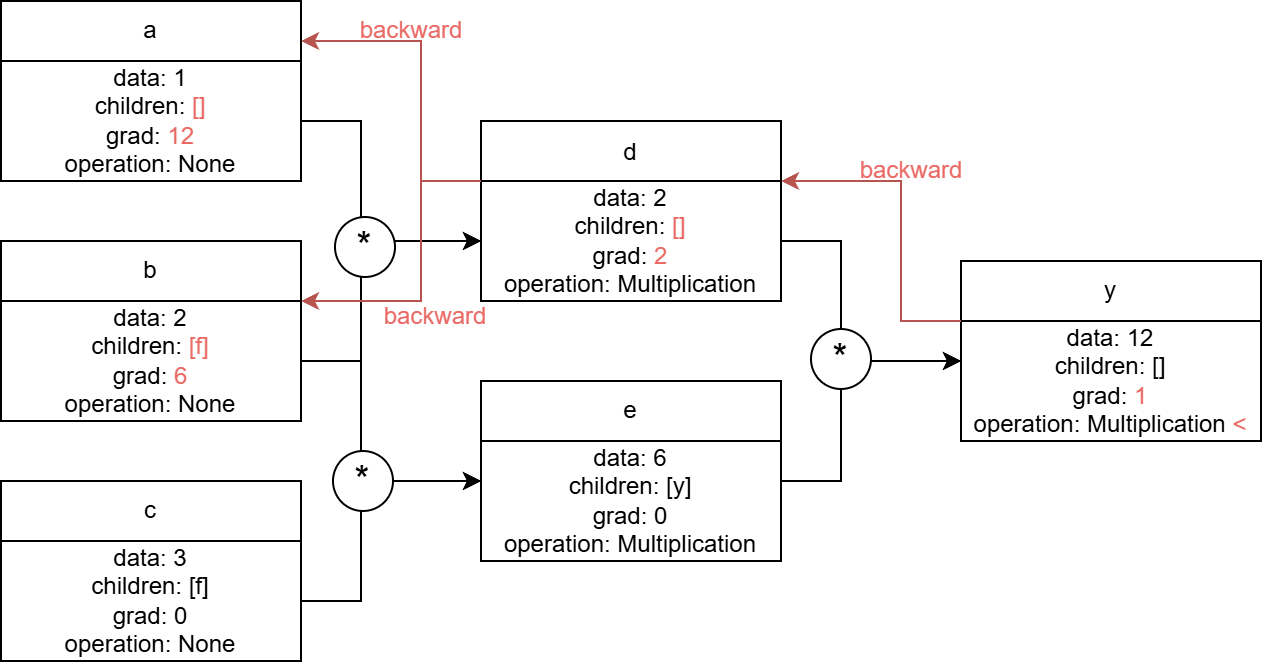

The diagram above was exported from draw.io. Its source (the exported page's mxGraphModel, read from the mxfile embedded in the PNG):
<mxGraphModel dx="705" dy="426" grid="1" gridSize="10" guides="1" tooltips="1" connect="1" arrows="1" fold="1" page="1" pageScale="1" pageWidth="827" pageHeight="1169" math="0" shadow="0">
  <root>
    <mxCell id="0" />
    <mxCell id="1" parent="0" />
    <mxCell id="BXmFaZL5SKJMFni7Jz6h-1" value="" style="group" vertex="1" connectable="0" parent="1">
      <mxGeometry x="80" y="120" width="150" height="90" as="geometry" />
    </mxCell>
    <mxCell id="BXmFaZL5SKJMFni7Jz6h-2" value="a" style="rounded=0;whiteSpace=wrap;html=1;" vertex="1" parent="BXmFaZL5SKJMFni7Jz6h-1">
      <mxGeometry width="150" height="30" as="geometry" />
    </mxCell>
    <mxCell id="BXmFaZL5SKJMFni7Jz6h-3" value="data: 1&lt;div&gt;children: &lt;font color=&quot;#ea6b66&quot;&gt;[]&lt;/font&gt;&lt;/div&gt;&lt;div&gt;grad: &lt;font color=&quot;#ea6b66&quot;&gt;12&lt;/font&gt;&lt;/div&gt;&lt;div&gt;operation: None&lt;/div&gt;" style="rounded=0;whiteSpace=wrap;html=1;" vertex="1" parent="BXmFaZL5SKJMFni7Jz6h-1">
      <mxGeometry y="30" width="150" height="60" as="geometry" />
    </mxCell>
    <mxCell id="BXmFaZL5SKJMFni7Jz6h-4" value="" style="group" vertex="1" connectable="0" parent="1">
      <mxGeometry x="80" y="240" width="150" height="90" as="geometry" />
    </mxCell>
    <mxCell id="BXmFaZL5SKJMFni7Jz6h-5" value="b" style="rounded=0;whiteSpace=wrap;html=1;" vertex="1" parent="BXmFaZL5SKJMFni7Jz6h-4">
      <mxGeometry width="150" height="30" as="geometry" />
    </mxCell>
    <mxCell id="BXmFaZL5SKJMFni7Jz6h-6" value="data: 2&lt;div&gt;children: &lt;font color=&quot;#ea6b66&quot;&gt;[f]&lt;/font&gt;&lt;/div&gt;&lt;div&gt;grad: &lt;font color=&quot;#ea6b66&quot;&gt;6&lt;/font&gt;&lt;/div&gt;&lt;div&gt;operation: None&lt;/div&gt;" style="rounded=0;whiteSpace=wrap;html=1;" vertex="1" parent="BXmFaZL5SKJMFni7Jz6h-4">
      <mxGeometry y="30" width="150" height="60" as="geometry" />
    </mxCell>
    <mxCell id="BXmFaZL5SKJMFni7Jz6h-7" value="" style="group" vertex="1" connectable="0" parent="1">
      <mxGeometry x="80" y="360" width="150" height="90" as="geometry" />
    </mxCell>
    <mxCell id="BXmFaZL5SKJMFni7Jz6h-8" value="c" style="rounded=0;whiteSpace=wrap;html=1;" vertex="1" parent="BXmFaZL5SKJMFni7Jz6h-7">
      <mxGeometry width="150" height="30" as="geometry" />
    </mxCell>
    <mxCell id="BXmFaZL5SKJMFni7Jz6h-9" value="data: 3&lt;div&gt;children: [f]&lt;/div&gt;&lt;div&gt;grad: 0&lt;/div&gt;&lt;div&gt;operation: None&lt;/div&gt;" style="rounded=0;whiteSpace=wrap;html=1;" vertex="1" parent="BXmFaZL5SKJMFni7Jz6h-7">
      <mxGeometry y="30" width="150" height="60" as="geometry" />
    </mxCell>
    <mxCell id="BXmFaZL5SKJMFni7Jz6h-10" value="" style="group" vertex="1" connectable="0" parent="1">
      <mxGeometry x="320" y="180" width="150" height="120" as="geometry" />
    </mxCell>
    <mxCell id="BXmFaZL5SKJMFni7Jz6h-11" value="d" style="rounded=0;whiteSpace=wrap;html=1;" vertex="1" parent="BXmFaZL5SKJMFni7Jz6h-10">
      <mxGeometry width="150" height="32.72727272727273" as="geometry" />
    </mxCell>
    <mxCell id="BXmFaZL5SKJMFni7Jz6h-12" value="data: 2&lt;div&gt;children: &lt;font color=&quot;#ea6b66&quot;&gt;[]&lt;/font&gt;&lt;/div&gt;&lt;div&gt;grad: &lt;font color=&quot;#ea6b66&quot;&gt;2&lt;/font&gt;&lt;/div&gt;&lt;div&gt;operation: Multiplication&lt;/div&gt;" style="rounded=0;whiteSpace=wrap;html=1;" vertex="1" parent="BXmFaZL5SKJMFni7Jz6h-10">
      <mxGeometry y="30" width="150" height="60" as="geometry" />
    </mxCell>
    <mxCell id="BXmFaZL5SKJMFni7Jz6h-13" value="" style="group" vertex="1" connectable="0" parent="1">
      <mxGeometry x="320" y="310" width="150" height="100" as="geometry" />
    </mxCell>
    <mxCell id="BXmFaZL5SKJMFni7Jz6h-14" value="e" style="rounded=0;whiteSpace=wrap;html=1;" vertex="1" parent="BXmFaZL5SKJMFni7Jz6h-13">
      <mxGeometry width="150" height="30" as="geometry" />
    </mxCell>
    <mxCell id="BXmFaZL5SKJMFni7Jz6h-15" value="data: 6&lt;div&gt;children: [y]&lt;/div&gt;&lt;div&gt;grad: 0&lt;/div&gt;&lt;div&gt;operation: Multiplication&lt;/div&gt;" style="rounded=0;whiteSpace=wrap;html=1;" vertex="1" parent="BXmFaZL5SKJMFni7Jz6h-13">
      <mxGeometry y="30" width="150" height="60" as="geometry" />
    </mxCell>
    <mxCell id="BXmFaZL5SKJMFni7Jz6h-16" value="" style="endArrow=classic;html=1;rounded=0;exitX=1;exitY=0.5;exitDx=0;exitDy=0;entryX=0;entryY=0.5;entryDx=0;entryDy=0;" edge="1" parent="1" source="BXmFaZL5SKJMFni7Jz6h-3" target="BXmFaZL5SKJMFni7Jz6h-12">
      <mxGeometry width="50" height="50" relative="1" as="geometry">
        <mxPoint x="350" y="300" as="sourcePoint" />
        <mxPoint x="400" y="250" as="targetPoint" />
        <Array as="points">
          <mxPoint x="260" y="180" />
          <mxPoint x="260" y="240" />
        </Array>
      </mxGeometry>
    </mxCell>
    <mxCell id="BXmFaZL5SKJMFni7Jz6h-17" value="" style="endArrow=classic;html=1;rounded=0;exitX=1;exitY=0.5;exitDx=0;exitDy=0;entryX=0;entryY=0.5;entryDx=0;entryDy=0;" edge="1" parent="1" source="BXmFaZL5SKJMFni7Jz6h-6" target="BXmFaZL5SKJMFni7Jz6h-12">
      <mxGeometry width="50" height="50" relative="1" as="geometry">
        <mxPoint x="240" y="190" as="sourcePoint" />
        <mxPoint x="280" y="280" as="targetPoint" />
        <Array as="points">
          <mxPoint x="260" y="300" />
          <mxPoint x="260" y="240" />
        </Array>
      </mxGeometry>
    </mxCell>
    <mxCell id="BXmFaZL5SKJMFni7Jz6h-18" value="" style="endArrow=classic;html=1;rounded=0;exitX=1;exitY=0.5;exitDx=0;exitDy=0;entryX=0;entryY=0.5;entryDx=0;entryDy=0;" edge="1" parent="1">
      <mxGeometry width="50" height="50" relative="1" as="geometry">
        <mxPoint x="230" y="300" as="sourcePoint" />
        <mxPoint x="320" y="360" as="targetPoint" />
        <Array as="points">
          <mxPoint x="260" y="300" />
          <mxPoint x="260" y="360" />
        </Array>
      </mxGeometry>
    </mxCell>
    <mxCell id="BXmFaZL5SKJMFni7Jz6h-19" value="" style="endArrow=classic;html=1;rounded=0;exitX=1;exitY=0.5;exitDx=0;exitDy=0;entryX=0;entryY=0.5;entryDx=0;entryDy=0;" edge="1" parent="1">
      <mxGeometry width="50" height="50" relative="1" as="geometry">
        <mxPoint x="230" y="420" as="sourcePoint" />
        <mxPoint x="320" y="360" as="targetPoint" />
        <Array as="points">
          <mxPoint x="260" y="420" />
          <mxPoint x="260" y="360" />
        </Array>
      </mxGeometry>
    </mxCell>
    <mxCell id="BXmFaZL5SKJMFni7Jz6h-20" value="&lt;font style=&quot;font-size: 19px;&quot;&gt;*&lt;/font&gt;" style="ellipse;whiteSpace=wrap;html=1;aspect=fixed;" vertex="1" parent="1">
      <mxGeometry x="246" y="345" width="30" height="30" as="geometry" />
    </mxCell>
    <mxCell id="BXmFaZL5SKJMFni7Jz6h-21" value="&lt;font style=&quot;font-size: 19px;&quot;&gt;*&lt;/font&gt;" style="ellipse;whiteSpace=wrap;html=1;aspect=fixed;" vertex="1" parent="1">
      <mxGeometry x="247" y="228" width="30" height="30" as="geometry" />
    </mxCell>
    <mxCell id="BXmFaZL5SKJMFni7Jz6h-22" value="" style="endArrow=classic;html=1;rounded=0;exitX=1;exitY=0.5;exitDx=0;exitDy=0;entryX=0;entryY=0.5;entryDx=0;entryDy=0;" edge="1" parent="1">
      <mxGeometry width="50" height="50" relative="1" as="geometry">
        <mxPoint x="470" y="240" as="sourcePoint" />
        <mxPoint x="560" y="300" as="targetPoint" />
        <Array as="points">
          <mxPoint x="500" y="240" />
          <mxPoint x="500" y="300" />
        </Array>
      </mxGeometry>
    </mxCell>
    <mxCell id="BXmFaZL5SKJMFni7Jz6h-23" value="" style="endArrow=classic;html=1;rounded=0;exitX=1;exitY=0.5;exitDx=0;exitDy=0;entryX=0;entryY=0.5;entryDx=0;entryDy=0;" edge="1" parent="1">
      <mxGeometry width="50" height="50" relative="1" as="geometry">
        <mxPoint x="470" y="360" as="sourcePoint" />
        <mxPoint x="560" y="300" as="targetPoint" />
        <Array as="points">
          <mxPoint x="500" y="360" />
          <mxPoint x="500" y="300" />
        </Array>
      </mxGeometry>
    </mxCell>
    <mxCell id="BXmFaZL5SKJMFni7Jz6h-24" value="" style="group" vertex="1" connectable="0" parent="1">
      <mxGeometry x="560" y="250" width="150" height="100" as="geometry" />
    </mxCell>
    <mxCell id="BXmFaZL5SKJMFni7Jz6h-25" value="y" style="rounded=0;whiteSpace=wrap;html=1;" vertex="1" parent="BXmFaZL5SKJMFni7Jz6h-24">
      <mxGeometry width="150" height="30" as="geometry" />
    </mxCell>
    <mxCell id="BXmFaZL5SKJMFni7Jz6h-26" value="data: 12&lt;div&gt;children: []&lt;/div&gt;&lt;div&gt;grad: &lt;font color=&quot;#ea6b66&quot;&gt;1&lt;/font&gt;&lt;/div&gt;&lt;div&gt;operation: Multiplication &lt;font color=&quot;#ea6b66&quot;&gt;&amp;lt;&lt;/font&gt;&lt;/div&gt;" style="rounded=0;whiteSpace=wrap;html=1;" vertex="1" parent="BXmFaZL5SKJMFni7Jz6h-24">
      <mxGeometry y="30" width="150" height="60" as="geometry" />
    </mxCell>
    <mxCell id="BXmFaZL5SKJMFni7Jz6h-27" value="&lt;font style=&quot;font-size: 19px;&quot;&gt;*&lt;/font&gt;" style="ellipse;whiteSpace=wrap;html=1;aspect=fixed;" vertex="1" parent="1">
      <mxGeometry x="485" y="284" width="30" height="30" as="geometry" />
    </mxCell>
    <mxCell id="BXmFaZL5SKJMFni7Jz6h-28" value="" style="endArrow=classic;html=1;rounded=0;entryX=1;entryY=0;entryDx=0;entryDy=0;exitX=0;exitY=0;exitDx=0;exitDy=0;fillColor=#f8cecc;strokeColor=#b85450;" edge="1" parent="1" source="BXmFaZL5SKJMFni7Jz6h-26" target="BXmFaZL5SKJMFni7Jz6h-12">
      <mxGeometry width="50" height="50" relative="1" as="geometry">
        <mxPoint x="410" y="320" as="sourcePoint" />
        <mxPoint x="460" y="270" as="targetPoint" />
        <Array as="points">
          <mxPoint x="530" y="280" />
          <mxPoint x="530" y="210" />
        </Array>
      </mxGeometry>
    </mxCell>
    <mxCell id="BXmFaZL5SKJMFni7Jz6h-29" value="&lt;font color=&quot;#ea6b66&quot;&gt;backward&lt;/font&gt;" style="text;html=1;align=center;verticalAlign=middle;resizable=0;points=[];autosize=1;strokeColor=none;fillColor=none;" vertex="1" parent="1">
      <mxGeometry x="250" y="120" width="70" height="30" as="geometry" />
    </mxCell>
    <mxCell id="BXmFaZL5SKJMFni7Jz6h-30" value="" style="endArrow=classic;html=1;rounded=0;entryX=1;entryY=0;entryDx=0;entryDy=0;exitX=0;exitY=0;exitDx=0;exitDy=0;fillColor=#f8cecc;strokeColor=#b85450;" edge="1" parent="1">
      <mxGeometry width="50" height="50" relative="1" as="geometry">
        <mxPoint x="320" y="210" as="sourcePoint" />
        <mxPoint x="230" y="140" as="targetPoint" />
        <Array as="points">
          <mxPoint x="290" y="210" />
          <mxPoint x="290" y="140" />
        </Array>
      </mxGeometry>
    </mxCell>
    <mxCell id="BXmFaZL5SKJMFni7Jz6h-33" value="" style="endArrow=classic;html=1;rounded=0;exitX=0;exitY=0;exitDx=0;exitDy=0;fillColor=#f8cecc;strokeColor=#b85450;entryX=1;entryY=1;entryDx=0;entryDy=0;" edge="1" parent="1" target="BXmFaZL5SKJMFni7Jz6h-5">
      <mxGeometry width="50" height="50" relative="1" as="geometry">
        <mxPoint x="320" y="210" as="sourcePoint" />
        <mxPoint x="250" y="240" as="targetPoint" />
        <Array as="points">
          <mxPoint x="290" y="210" />
          <mxPoint x="290" y="270" />
        </Array>
      </mxGeometry>
    </mxCell>
    <mxCell id="BXmFaZL5SKJMFni7Jz6h-34" value="&lt;font color=&quot;#ea6b66&quot;&gt;backward&lt;/font&gt;" style="text;html=1;align=center;verticalAlign=middle;resizable=0;points=[];autosize=1;strokeColor=none;fillColor=none;" vertex="1" parent="1">
      <mxGeometry x="262" y="263" width="70" height="30" as="geometry" />
    </mxCell>
    <mxCell id="BXmFaZL5SKJMFni7Jz6h-39" value="&lt;font color=&quot;#ea6b66&quot;&gt;backward&lt;/font&gt;" style="text;html=1;align=center;verticalAlign=middle;resizable=0;points=[];autosize=1;strokeColor=none;fillColor=none;" vertex="1" parent="1">
      <mxGeometry x="500" y="190" width="70" height="30" as="geometry" />
    </mxCell>
  </root>
</mxGraphModel>